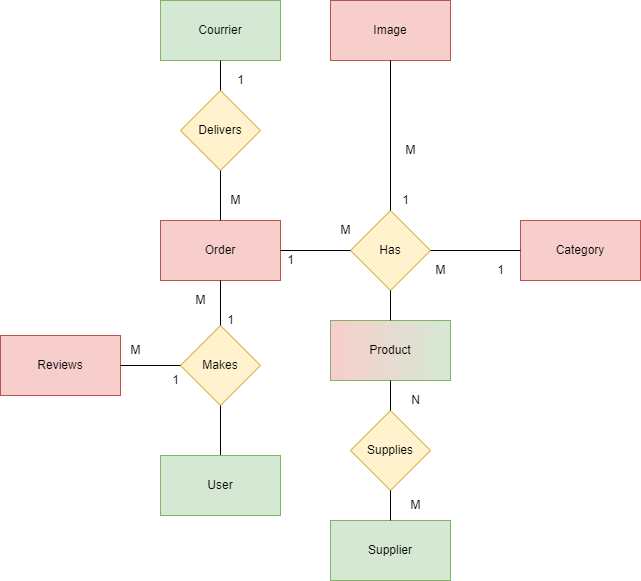

The diagram above was exported from draw.io. Its source (the exported page's mxGraphModel, read from the mxfile embedded in the PNG):
<mxGraphModel dx="2249" dy="827" grid="1" gridSize="10" guides="1" tooltips="1" connect="1" arrows="1" fold="1" page="1" pageScale="1" pageWidth="827" pageHeight="1169" math="0" shadow="0">
  <root>
    <mxCell id="0" />
    <mxCell id="1" parent="0" />
    <mxCell id="aEkH_xQ3bgaOE-CXLoRe-1" value="Product" style="rounded=0;whiteSpace=wrap;html=1;fillColor=#F8CECC;strokeColor=#82b366;gradientColor=#D5E8D4;gradientDirection=east;glass=0;sketch=0;shadow=0;" parent="1" vertex="1">
      <mxGeometry x="10" y="360" width="120" height="60" as="geometry" />
    </mxCell>
    <mxCell id="aEkH_xQ3bgaOE-CXLoRe-2" value="Has" style="rhombus;whiteSpace=wrap;html=1;fillColor=#fff2cc;strokeColor=#d6b656;" parent="1" vertex="1">
      <mxGeometry x="30" y="250" width="80" height="80" as="geometry" />
    </mxCell>
    <mxCell id="aEkH_xQ3bgaOE-CXLoRe-3" value="Image" style="rounded=0;whiteSpace=wrap;html=1;fillColor=#f8cecc;strokeColor=#b85450;" parent="1" vertex="1">
      <mxGeometry x="10" y="40" width="120" height="60" as="geometry" />
    </mxCell>
    <mxCell id="aEkH_xQ3bgaOE-CXLoRe-4" value="" style="endArrow=none;html=1;rounded=0;entryX=0.5;entryY=1;entryDx=0;entryDy=0;exitX=0.5;exitY=0;exitDx=0;exitDy=0;" parent="1" source="aEkH_xQ3bgaOE-CXLoRe-1" target="aEkH_xQ3bgaOE-CXLoRe-2" edge="1">
      <mxGeometry width="50" height="50" relative="1" as="geometry">
        <mxPoint x="40" y="440" as="sourcePoint" />
        <mxPoint x="90" y="390" as="targetPoint" />
      </mxGeometry>
    </mxCell>
    <mxCell id="aEkH_xQ3bgaOE-CXLoRe-5" value="" style="endArrow=none;html=1;rounded=0;entryX=0.5;entryY=1;entryDx=0;entryDy=0;exitX=0.5;exitY=0;exitDx=0;exitDy=0;" parent="1" source="aEkH_xQ3bgaOE-CXLoRe-2" target="aEkH_xQ3bgaOE-CXLoRe-3" edge="1">
      <mxGeometry width="50" height="50" relative="1" as="geometry">
        <mxPoint x="50" y="270" as="sourcePoint" />
        <mxPoint x="100" y="220" as="targetPoint" />
      </mxGeometry>
    </mxCell>
    <mxCell id="aEkH_xQ3bgaOE-CXLoRe-6" value="1" style="text;html=1;resizable=0;autosize=1;align=center;verticalAlign=middle;points=[];fillColor=none;strokeColor=none;rounded=0;" parent="1" vertex="1">
      <mxGeometry x="75" y="230" width="20" height="20" as="geometry" />
    </mxCell>
    <mxCell id="aEkH_xQ3bgaOE-CXLoRe-7" value="M" style="text;html=1;resizable=0;autosize=1;align=center;verticalAlign=middle;points=[];fillColor=none;strokeColor=none;rounded=0;" parent="1" vertex="1">
      <mxGeometry x="75" y="180" width="30" height="20" as="geometry" />
    </mxCell>
    <mxCell id="aEkH_xQ3bgaOE-CXLoRe-8" value="Supplier" style="rounded=0;whiteSpace=wrap;html=1;fillColor=#d5e8d4;strokeColor=#82b366;" parent="1" vertex="1">
      <mxGeometry x="10" y="560" width="120" height="60" as="geometry" />
    </mxCell>
    <mxCell id="aEkH_xQ3bgaOE-CXLoRe-9" value="Supplies" style="rhombus;whiteSpace=wrap;html=1;fillColor=#fff2cc;strokeColor=#d6b656;" parent="1" vertex="1">
      <mxGeometry x="30" y="450" width="80" height="80" as="geometry" />
    </mxCell>
    <mxCell id="aEkH_xQ3bgaOE-CXLoRe-10" value="" style="endArrow=none;html=1;rounded=0;entryX=0.5;entryY=1;entryDx=0;entryDy=0;exitX=0.5;exitY=0;exitDx=0;exitDy=0;" parent="1" source="aEkH_xQ3bgaOE-CXLoRe-9" target="aEkH_xQ3bgaOE-CXLoRe-1" edge="1">
      <mxGeometry width="50" height="50" relative="1" as="geometry">
        <mxPoint x="40" y="530" as="sourcePoint" />
        <mxPoint x="90" y="480" as="targetPoint" />
      </mxGeometry>
    </mxCell>
    <mxCell id="aEkH_xQ3bgaOE-CXLoRe-11" value="" style="endArrow=none;html=1;rounded=0;entryX=0.5;entryY=1;entryDx=0;entryDy=0;exitX=0.5;exitY=0;exitDx=0;exitDy=0;" parent="1" source="aEkH_xQ3bgaOE-CXLoRe-8" target="aEkH_xQ3bgaOE-CXLoRe-9" edge="1">
      <mxGeometry width="50" height="50" relative="1" as="geometry">
        <mxPoint x="40" y="530" as="sourcePoint" />
        <mxPoint x="90" y="480" as="targetPoint" />
      </mxGeometry>
    </mxCell>
    <mxCell id="aEkH_xQ3bgaOE-CXLoRe-12" value="M" style="text;html=1;resizable=0;autosize=1;align=center;verticalAlign=middle;points=[];fillColor=none;strokeColor=none;rounded=0;" parent="1" vertex="1">
      <mxGeometry x="80" y="535" width="30" height="20" as="geometry" />
    </mxCell>
    <mxCell id="aEkH_xQ3bgaOE-CXLoRe-13" value="N" style="text;html=1;resizable=0;autosize=1;align=center;verticalAlign=middle;points=[];fillColor=none;strokeColor=none;rounded=0;" parent="1" vertex="1">
      <mxGeometry x="85" y="430" width="20" height="20" as="geometry" />
    </mxCell>
    <mxCell id="aEkH_xQ3bgaOE-CXLoRe-22" value="Category" style="rounded=0;whiteSpace=wrap;html=1;fillColor=#f8cecc;strokeColor=#b85450;" parent="1" vertex="1">
      <mxGeometry x="200" y="260" width="120" height="60" as="geometry" />
    </mxCell>
    <mxCell id="aEkH_xQ3bgaOE-CXLoRe-23" value="" style="endArrow=none;html=1;rounded=0;exitX=1;exitY=0.5;exitDx=0;exitDy=0;" parent="1" source="aEkH_xQ3bgaOE-CXLoRe-2" target="aEkH_xQ3bgaOE-CXLoRe-22" edge="1">
      <mxGeometry width="50" height="50" relative="1" as="geometry">
        <mxPoint x="210" y="390" as="sourcePoint" />
        <mxPoint x="260" y="340" as="targetPoint" />
      </mxGeometry>
    </mxCell>
    <mxCell id="aEkH_xQ3bgaOE-CXLoRe-24" value="1" style="text;html=1;resizable=0;autosize=1;align=center;verticalAlign=middle;points=[];fillColor=none;strokeColor=none;rounded=0;" parent="1" vertex="1">
      <mxGeometry x="170" y="300" width="20" height="20" as="geometry" />
    </mxCell>
    <mxCell id="aEkH_xQ3bgaOE-CXLoRe-25" value="M" style="text;html=1;resizable=0;autosize=1;align=center;verticalAlign=middle;points=[];fillColor=none;strokeColor=none;rounded=0;" parent="1" vertex="1">
      <mxGeometry x="105" y="300" width="30" height="20" as="geometry" />
    </mxCell>
    <mxCell id="aEkH_xQ3bgaOE-CXLoRe-26" value="Order" style="rounded=0;whiteSpace=wrap;html=1;fillColor=#F8CECC;strokeColor=#b85450;" parent="1" vertex="1">
      <mxGeometry x="-160" y="260" width="120" height="60" as="geometry" />
    </mxCell>
    <mxCell id="aEkH_xQ3bgaOE-CXLoRe-27" value="" style="endArrow=none;html=1;rounded=0;exitX=0;exitY=0.5;exitDx=0;exitDy=0;entryX=1;entryY=0.5;entryDx=0;entryDy=0;" parent="1" source="aEkH_xQ3bgaOE-CXLoRe-2" target="aEkH_xQ3bgaOE-CXLoRe-26" edge="1">
      <mxGeometry width="50" height="50" relative="1" as="geometry">
        <mxPoint x="120" y="300" as="sourcePoint" />
        <mxPoint x="237.8571428571429" y="190" as="targetPoint" />
      </mxGeometry>
    </mxCell>
    <mxCell id="aEkH_xQ3bgaOE-CXLoRe-28" value="1" style="text;html=1;resizable=0;autosize=1;align=center;verticalAlign=middle;points=[];fillColor=none;strokeColor=none;rounded=0;" parent="1" vertex="1">
      <mxGeometry x="-90" y="110" width="20" height="20" as="geometry" />
    </mxCell>
    <mxCell id="aEkH_xQ3bgaOE-CXLoRe-29" value="M" style="text;html=1;resizable=0;autosize=1;align=center;verticalAlign=middle;points=[];fillColor=none;strokeColor=none;rounded=0;" parent="1" vertex="1">
      <mxGeometry x="10" y="260" width="30" height="20" as="geometry" />
    </mxCell>
    <mxCell id="aEkH_xQ3bgaOE-CXLoRe-32" value="Makes" style="rhombus;whiteSpace=wrap;html=1;fillColor=#fff2cc;strokeColor=#d6b656;" parent="1" vertex="1">
      <mxGeometry x="-140" y="365" width="80" height="80" as="geometry" />
    </mxCell>
    <mxCell id="aEkH_xQ3bgaOE-CXLoRe-33" value="" style="endArrow=none;html=1;rounded=0;entryX=0.5;entryY=1;entryDx=0;entryDy=0;exitX=0.5;exitY=0;exitDx=0;exitDy=0;" parent="1" source="aEkH_xQ3bgaOE-CXLoRe-32" target="aEkH_xQ3bgaOE-CXLoRe-26" edge="1">
      <mxGeometry width="50" height="50" relative="1" as="geometry">
        <mxPoint x="-130" y="360" as="sourcePoint" />
        <mxPoint x="-80" y="310" as="targetPoint" />
      </mxGeometry>
    </mxCell>
    <mxCell id="aEkH_xQ3bgaOE-CXLoRe-34" value="M" style="text;html=1;resizable=0;autosize=1;align=center;verticalAlign=middle;points=[];fillColor=none;strokeColor=none;rounded=0;" parent="1" vertex="1">
      <mxGeometry x="-135" y="330" width="30" height="20" as="geometry" />
    </mxCell>
    <mxCell id="aEkH_xQ3bgaOE-CXLoRe-35" value="" style="endArrow=none;html=1;rounded=0;entryX=0.5;entryY=1;entryDx=0;entryDy=0;exitX=0.5;exitY=0;exitDx=0;exitDy=0;" parent="1" source="aEkH_xQ3bgaOE-CXLoRe-36" target="aEkH_xQ3bgaOE-CXLoRe-32" edge="1">
      <mxGeometry width="50" height="50" relative="1" as="geometry">
        <mxPoint x="-200" y="465" as="sourcePoint" />
        <mxPoint x="-140" y="425" as="targetPoint" />
      </mxGeometry>
    </mxCell>
    <mxCell id="aEkH_xQ3bgaOE-CXLoRe-36" value="User" style="rounded=0;whiteSpace=wrap;html=1;fillColor=#d5e8d4;strokeColor=#82b366;" parent="1" vertex="1">
      <mxGeometry x="-160" y="495" width="120" height="60" as="geometry" />
    </mxCell>
    <mxCell id="aEkH_xQ3bgaOE-CXLoRe-38" value="1" style="text;html=1;resizable=0;autosize=1;align=center;verticalAlign=middle;points=[];fillColor=none;strokeColor=none;rounded=0;" parent="1" vertex="1">
      <mxGeometry x="-100" y="350" width="20" height="20" as="geometry" />
    </mxCell>
    <mxCell id="aEkH_xQ3bgaOE-CXLoRe-39" value="Delivers" style="rhombus;whiteSpace=wrap;html=1;fillColor=#fff2cc;strokeColor=#d6b656;" parent="1" vertex="1">
      <mxGeometry x="-140" y="130" width="80" height="80" as="geometry" />
    </mxCell>
    <mxCell id="aEkH_xQ3bgaOE-CXLoRe-40" value="" style="endArrow=none;html=1;rounded=0;entryX=0.5;entryY=0;entryDx=0;entryDy=0;exitX=0.5;exitY=1;exitDx=0;exitDy=0;" parent="1" source="aEkH_xQ3bgaOE-CXLoRe-39" target="aEkH_xQ3bgaOE-CXLoRe-26" edge="1">
      <mxGeometry width="50" height="50" relative="1" as="geometry">
        <mxPoint x="-160" y="410" as="sourcePoint" />
        <mxPoint x="-110" y="360" as="targetPoint" />
      </mxGeometry>
    </mxCell>
    <mxCell id="aEkH_xQ3bgaOE-CXLoRe-43" value="Courrier" style="rounded=0;whiteSpace=wrap;html=1;fillColor=#D5E8D4;strokeColor=#82b366;" parent="1" vertex="1">
      <mxGeometry x="-160" y="40" width="120" height="60" as="geometry" />
    </mxCell>
    <mxCell id="aEkH_xQ3bgaOE-CXLoRe-44" value="" style="endArrow=none;html=1;rounded=0;entryX=0.5;entryY=1;entryDx=0;entryDy=0;exitX=0.5;exitY=0;exitDx=0;exitDy=0;" parent="1" source="aEkH_xQ3bgaOE-CXLoRe-39" target="aEkH_xQ3bgaOE-CXLoRe-43" edge="1">
      <mxGeometry width="50" height="50" relative="1" as="geometry">
        <mxPoint x="-160" y="190" as="sourcePoint" />
        <mxPoint x="-110" y="140" as="targetPoint" />
      </mxGeometry>
    </mxCell>
    <mxCell id="aEkH_xQ3bgaOE-CXLoRe-46" value="M" style="text;html=1;resizable=0;autosize=1;align=center;verticalAlign=middle;points=[];fillColor=none;strokeColor=none;rounded=0;" parent="1" vertex="1">
      <mxGeometry x="-100" y="230" width="30" height="20" as="geometry" />
    </mxCell>
    <mxCell id="aEkH_xQ3bgaOE-CXLoRe-47" value="1" style="text;html=1;resizable=0;autosize=1;align=center;verticalAlign=middle;points=[];fillColor=none;strokeColor=none;rounded=0;" parent="1" vertex="1">
      <mxGeometry x="-40" y="290" width="20" height="20" as="geometry" />
    </mxCell>
    <mxCell id="gGhHEWoPZvVV47sqZ8UT-1" value="Reviews" style="rounded=0;whiteSpace=wrap;html=1;fillColor=#F8CECC;strokeColor=#b85450;" vertex="1" parent="1">
      <mxGeometry x="-320" y="375" width="120" height="60" as="geometry" />
    </mxCell>
    <mxCell id="gGhHEWoPZvVV47sqZ8UT-2" value="" style="endArrow=none;html=1;rounded=0;entryX=1;entryY=0.5;entryDx=0;entryDy=0;exitX=0;exitY=0.5;exitDx=0;exitDy=0;" edge="1" parent="1" source="aEkH_xQ3bgaOE-CXLoRe-32" target="gGhHEWoPZvVV47sqZ8UT-1">
      <mxGeometry width="50" height="50" relative="1" as="geometry">
        <mxPoint x="-90" y="375" as="sourcePoint" />
        <mxPoint x="-90" y="330" as="targetPoint" />
      </mxGeometry>
    </mxCell>
    <mxCell id="gGhHEWoPZvVV47sqZ8UT-3" value="1" style="text;html=1;resizable=0;autosize=1;align=center;verticalAlign=middle;points=[];fillColor=none;strokeColor=none;rounded=0;" vertex="1" parent="1">
      <mxGeometry x="-155" y="410" width="20" height="20" as="geometry" />
    </mxCell>
    <mxCell id="gGhHEWoPZvVV47sqZ8UT-4" value="M" style="text;html=1;resizable=0;autosize=1;align=center;verticalAlign=middle;points=[];fillColor=none;strokeColor=none;rounded=0;" vertex="1" parent="1">
      <mxGeometry x="-200" y="380" width="30" height="20" as="geometry" />
    </mxCell>
  </root>
</mxGraphModel>